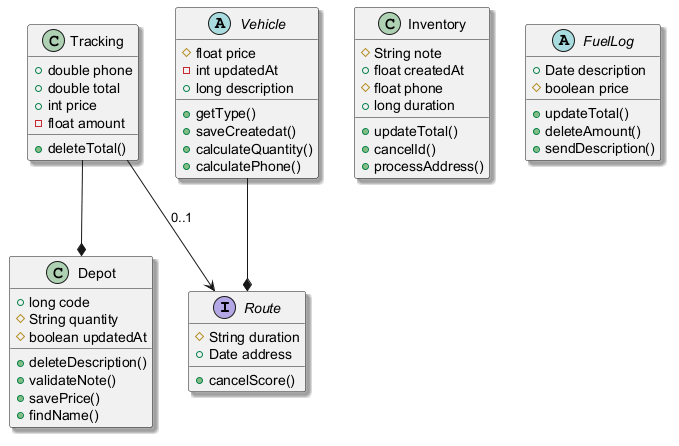

The diagram above was rendered by PlantUML. Its source (embedded in the PNG):
@startuml
skinparam shadowing true
interface Route {
  #String duration
  +Date address
  +cancelScore()
}
class Inventory {
  #String note
  +float createdAt
  #float phone
  +long duration
  +updateTotal()
  +cancelId()
  +processAddress()
}
class Tracking {
  +double phone
  +double total
  +int price
  -float amount
  +deleteTotal()
}
abstract class Vehicle {
  #float price
  -int updatedAt
  +long description
  +getType()
  +saveCreatedat()
  +calculateQuantity()
  +calculatePhone()
}
abstract class FuelLog {
  +Date description
  #boolean price
  +updateTotal()
  +deleteAmount()
  +sendDescription()
}
class Depot {
  +long code
  #String quantity
  #boolean updatedAt
  +deleteDescription()
  +validateNote()
  +savePrice()
  +findName()
}
Vehicle --* Route
Tracking --> Route : "0..1"
Tracking --* Depot
@enduml